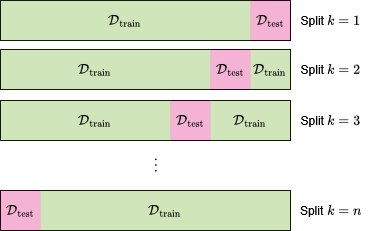

The diagram above was exported from draw.io. Its source (the exported page's mxGraphModel, read from the mxfile embedded in the PNG):
<mxGraphModel dx="492" dy="1099" grid="1" gridSize="10" guides="1" tooltips="1" connect="1" arrows="1" fold="1" page="1" pageScale="1" pageWidth="827" pageHeight="1169" math="1" shadow="0">
  <root>
    <mxCell id="0" />
    <mxCell id="1" parent="0" />
    <mxCell id="2" value="" style="rounded=0;whiteSpace=wrap;html=1;" vertex="1" parent="1">
      <mxGeometry x="150" y="1120" width="290" height="40" as="geometry" />
    </mxCell>
    <mxCell id="3" value="" style="rounded=0;whiteSpace=wrap;html=1;fillColor=#60a917;fontColor=#ffffff;strokeColor=#2D7600;opacity=30;strokeWidth=0;" vertex="1" parent="1">
      <mxGeometry x="150" y="1120" width="250" height="40" as="geometry" />
    </mxCell>
    <mxCell id="4" value="&lt;span style=&quot;background-color: light-dark(#ffffff, var(--ge-dark-color, #121212)); color: rgb(0, 0, 0);&quot;&gt;$$\mathcal{D}_{\text{test}}$$&lt;/span&gt;" style="rounded=0;whiteSpace=wrap;html=1;fillColor=#d80073;fontColor=#ffffff;strokeColor=#A50040;opacity=30;strokeWidth=0;" vertex="1" parent="1">
      <mxGeometry x="400" y="1120" width="40" height="40" as="geometry" />
    </mxCell>
    <mxCell id="5" value="$$\mathcal{D}_{\text{train}}$$" style="text;html=1;align=center;verticalAlign=middle;whiteSpace=wrap;rounded=0;" vertex="1" parent="1">
      <mxGeometry x="150" y="1125" width="250" height="30" as="geometry" />
    </mxCell>
    <mxCell id="6" value="Split \(k=1\)" style="text;html=1;align=center;verticalAlign=middle;resizable=0;points=[];autosize=1;strokeColor=none;fillColor=none;" vertex="1" parent="1">
      <mxGeometry x="440" y="1125" width="80" height="30" as="geometry" />
    </mxCell>
    <mxCell id="7" value="" style="rounded=0;whiteSpace=wrap;html=1;" vertex="1" parent="1">
      <mxGeometry x="150" y="1169" width="290" height="40" as="geometry" />
    </mxCell>
    <mxCell id="8" value="" style="rounded=0;whiteSpace=wrap;html=1;fillColor=#60a917;fontColor=#ffffff;strokeColor=#2D7600;opacity=30;strokeWidth=0;" vertex="1" parent="1">
      <mxGeometry x="150" y="1169" width="210" height="40" as="geometry" />
    </mxCell>
    <mxCell id="9" value="&lt;span style=&quot;background-color: light-dark(#ffffff, var(--ge-dark-color, #121212)); color: rgb(0, 0, 0);&quot;&gt;$$\mathcal{D}_{\text{test}}$$&lt;/span&gt;" style="rounded=0;whiteSpace=wrap;html=1;fillColor=#d80073;fontColor=#ffffff;strokeColor=#A50040;opacity=30;strokeWidth=0;" vertex="1" parent="1">
      <mxGeometry x="360" y="1169" width="40" height="40" as="geometry" />
    </mxCell>
    <mxCell id="10" value="$$\mathcal{D}_{\text{train}}$$" style="text;html=1;align=center;verticalAlign=middle;whiteSpace=wrap;rounded=0;" vertex="1" parent="1">
      <mxGeometry x="150" y="1174" width="190" height="30" as="geometry" />
    </mxCell>
    <mxCell id="11" value="Split \(k=2\)" style="text;html=1;align=center;verticalAlign=middle;resizable=0;points=[];autosize=1;strokeColor=none;fillColor=none;" vertex="1" parent="1">
      <mxGeometry x="440" y="1174" width="80" height="30" as="geometry" />
    </mxCell>
    <mxCell id="12" value="" style="rounded=0;whiteSpace=wrap;html=1;fillColor=#60a917;fontColor=#ffffff;strokeColor=#2D7600;opacity=30;strokeWidth=0;" vertex="1" parent="1">
      <mxGeometry x="400" y="1169" width="40" height="40" as="geometry" />
    </mxCell>
    <mxCell id="13" value="" style="rounded=0;whiteSpace=wrap;html=1;" vertex="1" parent="1">
      <mxGeometry x="150" y="1220" width="290" height="40" as="geometry" />
    </mxCell>
    <mxCell id="14" value="" style="rounded=0;whiteSpace=wrap;html=1;fillColor=#60a917;fontColor=#ffffff;strokeColor=#2D7600;opacity=30;strokeWidth=0;" vertex="1" parent="1">
      <mxGeometry x="150" y="1220" width="170" height="40" as="geometry" />
    </mxCell>
    <mxCell id="15" value="&lt;span style=&quot;background-color: light-dark(#ffffff, var(--ge-dark-color, #121212)); color: rgb(0, 0, 0);&quot;&gt;$$\mathcal{D}_{\text{test}}$$&lt;/span&gt;" style="rounded=0;whiteSpace=wrap;html=1;fillColor=#d80073;fontColor=#ffffff;strokeColor=#A50040;opacity=30;strokeWidth=0;" vertex="1" parent="1">
      <mxGeometry x="320" y="1220" width="40" height="40" as="geometry" />
    </mxCell>
    <mxCell id="16" value="$$\mathcal{D}_{\text{train}}$$" style="text;html=1;align=center;verticalAlign=middle;whiteSpace=wrap;rounded=0;" vertex="1" parent="1">
      <mxGeometry x="150" y="1225" width="190" height="30" as="geometry" />
    </mxCell>
    <mxCell id="17" value="Split \(k=3\)" style="text;html=1;align=center;verticalAlign=middle;resizable=0;points=[];autosize=1;strokeColor=none;fillColor=none;" vertex="1" parent="1">
      <mxGeometry x="440" y="1225" width="80" height="30" as="geometry" />
    </mxCell>
    <mxCell id="18" value="" style="rounded=0;whiteSpace=wrap;html=1;fillColor=#60a917;fontColor=#ffffff;strokeColor=#2D7600;opacity=30;strokeWidth=0;" vertex="1" parent="1">
      <mxGeometry x="360" y="1220" width="80" height="40" as="geometry" />
    </mxCell>
    <mxCell id="19" value="$$\mathcal{D}_{\text{train}}$$" style="text;html=1;align=center;verticalAlign=middle;whiteSpace=wrap;rounded=0;" vertex="1" parent="1">
      <mxGeometry x="400" y="1174" width="40" height="30" as="geometry" />
    </mxCell>
    <mxCell id="20" value="$$\mathcal{D}_{\text{train}}$$" style="text;html=1;align=center;verticalAlign=middle;whiteSpace=wrap;rounded=0;" vertex="1" parent="1">
      <mxGeometry x="360" y="1225" width="80" height="30" as="geometry" />
    </mxCell>
    <mxCell id="21" value="$$\vdots$$" style="text;html=1;align=center;verticalAlign=middle;resizable=0;points=[];autosize=1;strokeColor=none;fillColor=none;" vertex="1" parent="1">
      <mxGeometry x="265" y="1268" width="80" height="30" as="geometry" />
    </mxCell>
    <mxCell id="22" value="" style="rounded=0;whiteSpace=wrap;html=1;" vertex="1" parent="1">
      <mxGeometry x="150" y="1310" width="290" height="40" as="geometry" />
    </mxCell>
    <mxCell id="23" value="&lt;span style=&quot;background-color: light-dark(#ffffff, var(--ge-dark-color, #121212)); color: rgb(0, 0, 0);&quot;&gt;$$\mathcal{D}_{\text{test}}$$&lt;/span&gt;" style="rounded=0;whiteSpace=wrap;html=1;fillColor=#d80073;fontColor=#ffffff;strokeColor=#A50040;opacity=30;strokeWidth=0;" vertex="1" parent="1">
      <mxGeometry x="150" y="1310" width="40" height="40" as="geometry" />
    </mxCell>
    <mxCell id="24" value="Split \(k=n\)" style="text;html=1;align=center;verticalAlign=middle;resizable=0;points=[];autosize=1;strokeColor=none;fillColor=none;" vertex="1" parent="1">
      <mxGeometry x="440" y="1315" width="80" height="30" as="geometry" />
    </mxCell>
    <mxCell id="25" value="" style="rounded=0;whiteSpace=wrap;html=1;fillColor=#60a917;fontColor=#ffffff;strokeColor=#2D7600;opacity=30;strokeWidth=0;" vertex="1" parent="1">
      <mxGeometry x="190" y="1310" width="250" height="40" as="geometry" />
    </mxCell>
    <mxCell id="26" value="$$\mathcal{D}_{\text{train}}$$" style="text;html=1;align=center;verticalAlign=middle;whiteSpace=wrap;rounded=0;" vertex="1" parent="1">
      <mxGeometry x="190" y="1315" width="250" height="30" as="geometry" />
    </mxCell>
  </root>
</mxGraphModel>